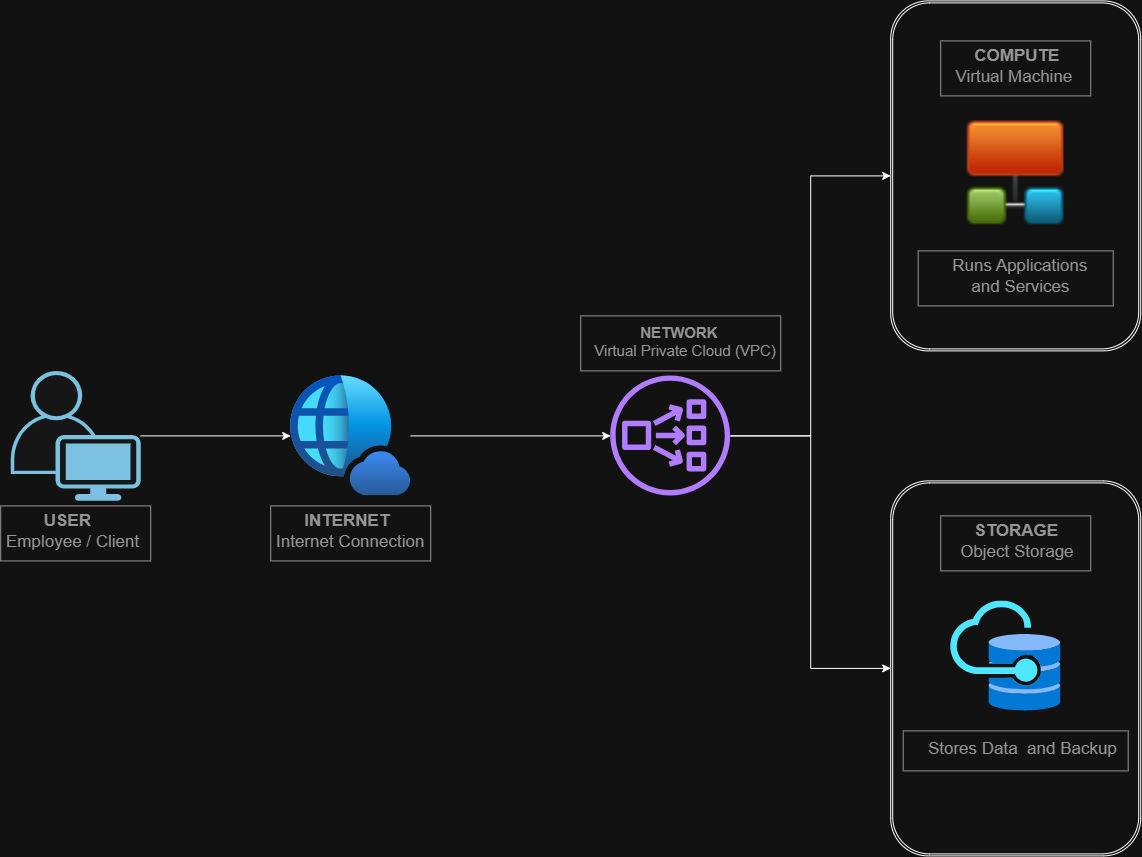

The diagram above was exported from draw.io. Its source (the exported page's mxGraphModel, read from the mxfile embedded in the PNG):
<mxGraphModel dx="1935" dy="2228" grid="1" gridSize="10" guides="1" tooltips="1" connect="1" arrows="1" fold="1" page="1" pageScale="1" pageWidth="850" pageHeight="1100" background="light-dark(#ffffff, #121212)" math="0" shadow="0">
  <root>
    <mxCell id="0" />
    <mxCell id="1" parent="0" />
    <mxCell id="0bv4ti10tro9aXkK9myL-9" edge="1" parent="1" source="0bv4ti10tro9aXkK9myL-5" style="edgeStyle=orthogonalEdgeStyle;rounded=0;orthogonalLoop=1;jettySize=auto;html=1;" target="0bv4ti10tro9aXkK9myL-7" value="">
      <mxGeometry relative="1" as="geometry" />
    </mxCell>
    <mxCell id="0bv4ti10tro9aXkK9myL-5" parent="1" style="points=[[0.35,0,0],[0.98,0.51,0],[1,0.71,0],[0.67,1,0],[0,0.795,0],[0,0.65,0]];verticalLabelPosition=bottom;sketch=0;html=1;verticalAlign=top;aspect=fixed;align=center;pointerEvents=1;shape=mxgraph.cisco19.user2;fillColor=#fafafa;strokeColor=#005073;" value="" vertex="1">
      <mxGeometry height="130" width="130" x="40" y="290" as="geometry" />
    </mxCell>
    <mxCell id="0bv4ti10tro9aXkK9myL-16" edge="1" parent="1" source="0bv4ti10tro9aXkK9myL-7" style="edgeStyle=orthogonalEdgeStyle;rounded=0;orthogonalLoop=1;jettySize=auto;html=1;" target="0bv4ti10tro9aXkK9myL-11" value="">
      <mxGeometry relative="1" as="geometry" />
    </mxCell>
    <mxCell id="0bv4ti10tro9aXkK9myL-7" parent="1" style="image;aspect=fixed;html=1;points=[];align=center;fontSize=12;image=img/lib/azure2/identity/Entra_Internet_Access.svg;" value="" vertex="1">
      <mxGeometry height="120" width="120" x="320" y="295" as="geometry" />
    </mxCell>
    <mxCell id="bpADidhwfSRR7d_hP_Vf-26" edge="1" parent="1" source="0bv4ti10tro9aXkK9myL-11" style="edgeStyle=orthogonalEdgeStyle;rounded=0;orthogonalLoop=1;jettySize=auto;html=1;entryX=0;entryY=0.5;entryDx=0;entryDy=0;" target="bpADidhwfSRR7d_hP_Vf-15">
      <mxGeometry relative="1" as="geometry" />
    </mxCell>
    <mxCell id="bpADidhwfSRR7d_hP_Vf-28" edge="1" parent="1" source="0bv4ti10tro9aXkK9myL-11" style="edgeStyle=orthogonalEdgeStyle;rounded=0;orthogonalLoop=1;jettySize=auto;html=1;" target="bpADidhwfSRR7d_hP_Vf-20">
      <mxGeometry relative="1" as="geometry" />
    </mxCell>
    <mxCell id="0bv4ti10tro9aXkK9myL-11" parent="1" style="sketch=0;outlineConnect=0;fontColor=#232F3E;gradientColor=none;fillColor=#8C4FFF;strokeColor=none;dashed=0;verticalLabelPosition=bottom;verticalAlign=top;align=center;html=1;fontSize=12;fontStyle=0;aspect=fixed;pointerEvents=1;shape=mxgraph.aws4.network_load_balancer;" value="" vertex="1">
      <mxGeometry height="120" width="120" x="640" y="295" as="geometry" />
    </mxCell>
    <mxCell id="bpADidhwfSRR7d_hP_Vf-2" parent="1" style="strokeWidth=1;shadow=0;dashed=0;align=center;html=1;shape=mxgraph.mockup.text.textBox;fontColor=#666666;align=left;fontSize=17;spacingLeft=4;spacingTop=-3;whiteSpace=wrap;strokeColor=#666666;mainText=;fillColor=light-dark(#FFFFFF,#121212);gradientColor=none;fillStyle=hatch;" value="&amp;nbsp; &amp;nbsp; &amp;nbsp; &amp;nbsp;&lt;b&gt; USER&lt;/b&gt;&lt;div&gt;Employee / Client&lt;/div&gt;" vertex="1">
      <mxGeometry height="55" width="150" x="30" y="425" as="geometry" />
    </mxCell>
    <mxCell id="bpADidhwfSRR7d_hP_Vf-12" parent="1" style="strokeWidth=1;shadow=0;dashed=0;align=center;html=1;shape=mxgraph.mockup.text.textBox;fontColor=#666666;align=left;fontSize=17;spacingLeft=4;spacingTop=-3;whiteSpace=wrap;strokeColor=#666666;mainText=;fillColor=light-dark(#FFFFFF,#121212);gradientColor=none;fillStyle=hatch;" value="&lt;div&gt;&lt;b&gt;&amp;nbsp; &amp;nbsp; &amp;nbsp; INTERNET&lt;/b&gt;&lt;/div&gt;&lt;div&gt;Internet Connection&lt;/div&gt;" vertex="1">
      <mxGeometry height="55" width="160" x="300" y="425" as="geometry" />
    </mxCell>
    <mxCell id="bpADidhwfSRR7d_hP_Vf-14" parent="1" style="strokeWidth=1;shadow=0;dashed=0;align=center;html=1;shape=mxgraph.mockup.text.textBox;fontColor=#666666;align=left;fontSize=15;spacingLeft=4;spacingTop=-3;whiteSpace=wrap;strokeColor=#666666;mainText=;fillColor=light-dark(#FFFFFF,#121212);gradientColor=none;fillStyle=hatch;" value="&lt;div&gt;&lt;b&gt;&amp;nbsp; &amp;nbsp; &amp;nbsp; &amp;nbsp; &amp;nbsp; &amp;nbsp; &amp;nbsp;NETWORK&lt;/b&gt;&lt;/div&gt;&lt;div&gt;&amp;nbsp; Virtual Private Cloud (VPC)&lt;/div&gt;" vertex="1">
      <mxGeometry height="55" width="200" x="610" y="235" as="geometry" />
    </mxCell>
    <mxCell id="bpADidhwfSRR7d_hP_Vf-15" parent="1" style="shape=ext;double=1;rounded=1;whiteSpace=wrap;html=1;fontColor=light-dark(#000000,#3333FF);" value="" vertex="1">
      <mxGeometry height="350" width="250" x="920" y="-80" as="geometry" />
    </mxCell>
    <mxCell id="bpADidhwfSRR7d_hP_Vf-20" parent="1" style="shape=ext;double=1;rounded=1;whiteSpace=wrap;html=1;fontColor=light-dark(#000000,#CCE5FF);" value="" vertex="1">
      <mxGeometry height="375" width="250" x="920" y="400" as="geometry" />
    </mxCell>
    <mxCell id="bpADidhwfSRR7d_hP_Vf-23" parent="1" style="shape=image;html=1;verticalAlign=top;verticalLabelPosition=bottom;labelBackgroundColor=#ffffff;imageAspect=0;aspect=fixed;image=https://icons.diagrams.net/icon-cache1/One_bit-2016/network-1021.png" value="" vertex="1">
      <mxGeometry height="110" width="110" x="990" y="38" as="geometry" />
    </mxCell>
    <mxCell id="bpADidhwfSRR7d_hP_Vf-25" parent="1" style="image;aspect=fixed;html=1;points=[];align=center;fontSize=12;image=img/lib/azure2/hybrid_multicloud/Edge_Storage_Accelerator.svg;" value="" vertex="1">
      <mxGeometry height="110" width="110" x="980" y="520" as="geometry" />
    </mxCell>
    <mxCell id="bpADidhwfSRR7d_hP_Vf-29" parent="1" style="strokeWidth=1;shadow=0;dashed=0;align=center;html=1;shape=mxgraph.mockup.text.textBox;fontColor=#666666;align=left;fontSize=17;spacingLeft=4;spacingTop=-3;whiteSpace=wrap;strokeColor=#666666;mainText=;fillColor=light-dark(#FFFFFF,#121212);gradientColor=none;fillStyle=hatch;" value="&lt;div&gt;&lt;b&gt;&amp;nbsp; &amp;nbsp; &amp;nbsp; COMPUTE&lt;/b&gt;&lt;/div&gt;&lt;div&gt;&amp;nbsp; Virtual Machine&lt;/div&gt;" vertex="1">
      <mxGeometry height="55" width="150" x="970" y="-40" as="geometry" />
    </mxCell>
    <mxCell id="bpADidhwfSRR7d_hP_Vf-30" parent="1" style="strokeWidth=1;shadow=0;dashed=0;align=center;html=1;shape=mxgraph.mockup.text.textBox;fontColor=#666666;align=left;fontSize=17;spacingLeft=4;spacingTop=-3;whiteSpace=wrap;strokeColor=#666666;mainText=;fillColor=light-dark(#FFFFFF,#121212);gradientColor=none;fillStyle=hatch;" value="&lt;div&gt;&amp;nbsp; &amp;nbsp; &amp;nbsp; Runs Applications&amp;nbsp; &amp;nbsp; &amp;nbsp; &amp;nbsp; &amp;nbsp; &amp;nbsp; &amp;nbsp; &amp;nbsp; and Services&lt;/div&gt;" vertex="1">
      <mxGeometry height="55" width="195" x="947.5" y="170" as="geometry" />
    </mxCell>
    <mxCell id="bpADidhwfSRR7d_hP_Vf-31" parent="1" style="strokeWidth=1;shadow=0;dashed=0;align=center;html=1;shape=mxgraph.mockup.text.textBox;fontColor=#666666;align=left;fontSize=17;spacingLeft=4;spacingTop=-3;whiteSpace=wrap;strokeColor=#666666;mainText=;fillColor=light-dark(#FFFFFF,#121212);gradientColor=none;fillStyle=hatch;" value="&lt;div&gt;&lt;b&gt;&amp;nbsp; &amp;nbsp; &amp;nbsp; STORAGE&lt;/b&gt;&lt;/div&gt;&lt;div&gt;&amp;nbsp; &amp;nbsp;Object Storage&lt;/div&gt;" vertex="1">
      <mxGeometry height="55" width="150" x="970" y="435" as="geometry" />
    </mxCell>
    <mxCell id="bpADidhwfSRR7d_hP_Vf-32" parent="1" style="strokeWidth=1;shadow=0;dashed=0;align=center;html=1;shape=mxgraph.mockup.text.textBox;fontColor=#666666;align=left;fontSize=17;spacingLeft=4;spacingTop=-3;whiteSpace=wrap;strokeColor=#666666;mainText=;fillColor=light-dark(#FFFFFF,#121212);gradientColor=none;fillStyle=hatch;" value="&amp;nbsp; &amp;nbsp; Stores Data&amp;nbsp;&amp;nbsp;&lt;span style=&quot;background-color: transparent; color: light-dark(rgb(102, 102, 102), rgb(149, 149, 149));&quot;&gt;and Backup&lt;/span&gt;" vertex="1">
      <mxGeometry height="40" width="225" x="932.5" y="650" as="geometry" />
    </mxCell>
  </root>
</mxGraphModel>